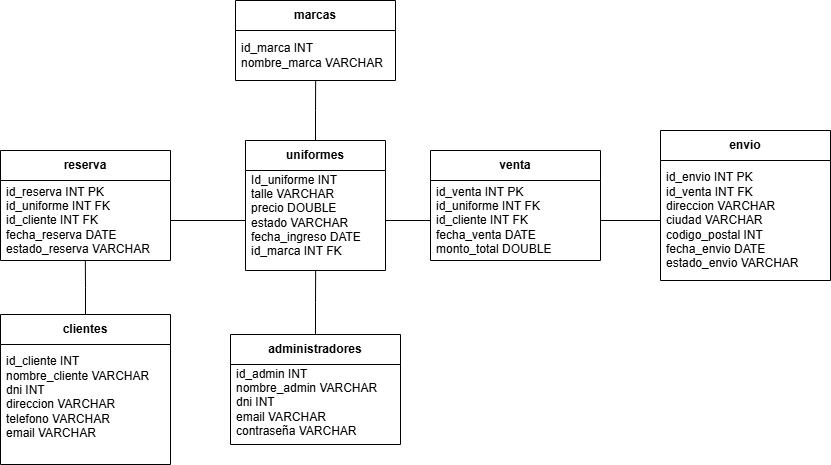

The diagram above was exported from draw.io. Its source (the exported page's mxGraphModel, read from the mxfile embedded in the PNG):
<mxGraphModel dx="1097" dy="555" grid="1" gridSize="10" guides="1" tooltips="1" connect="1" arrows="1" fold="1" page="1" pageScale="1" pageWidth="1169" pageHeight="827" math="0" shadow="0">
  <root>
    <mxCell id="0" />
    <mxCell id="1" parent="0" />
    <mxCell id="4rH83N8kVMeUEVtZNPMQ-3" parent="1" style="swimlane;fontStyle=0;childLayout=stackLayout;horizontal=1;startSize=30;horizontalStack=0;resizeParent=1;resizeParentMax=0;resizeLast=0;collapsible=1;marginBottom=0;whiteSpace=wrap;html=1;" value="&lt;b&gt;administradores&lt;/b&gt;" vertex="1">
      <mxGeometry height="110" width="170" x="330" y="404" as="geometry" />
    </mxCell>
    <mxCell id="4rH83N8kVMeUEVtZNPMQ-4" parent="4rH83N8kVMeUEVtZNPMQ-3" style="text;strokeColor=none;fillColor=none;align=left;verticalAlign=middle;spacingLeft=4;spacingRight=4;overflow=hidden;points=[[0,0.5],[1,0.5]];portConstraint=eastwest;rotatable=0;whiteSpace=wrap;html=1;" value="id_admin INT&lt;div&gt;nombre_admin VARCHAR&lt;/div&gt;&lt;div&gt;dni INT&lt;/div&gt;&lt;div&gt;email VARCHAR&lt;/div&gt;&lt;div&gt;contraseña VARCHAR&lt;/div&gt;&lt;div&gt;&lt;br&gt;&lt;/div&gt;" vertex="1">
      <mxGeometry height="80" width="170" y="30" as="geometry" />
    </mxCell>
    <mxCell id="1e1nG0gDOX92tu69sNs3-1" parent="1" style="swimlane;fontStyle=0;childLayout=stackLayout;horizontal=1;startSize=30;horizontalStack=0;resizeParent=1;resizeParentMax=0;resizeLast=0;collapsible=1;marginBottom=0;whiteSpace=wrap;html=1;" value="&lt;b&gt;marcas&lt;/b&gt;" vertex="1">
      <mxGeometry height="80" width="160" x="335" y="70" as="geometry" />
    </mxCell>
    <mxCell id="1e1nG0gDOX92tu69sNs3-2" parent="1e1nG0gDOX92tu69sNs3-1" style="text;strokeColor=none;fillColor=none;align=left;verticalAlign=middle;spacingLeft=4;spacingRight=4;overflow=hidden;points=[[0,0.5],[1,0.5]];portConstraint=eastwest;rotatable=0;whiteSpace=wrap;html=1;" value="id_marca INT&lt;div&gt;nombre_marca VARCHAR&lt;/div&gt;" vertex="1">
      <mxGeometry height="50" width="160" y="30" as="geometry" />
    </mxCell>
    <mxCell id="_cS9AHt1j5lE884BxW3Z-1" parent="1" style="swimlane;fontStyle=0;childLayout=stackLayout;horizontal=1;startSize=30;horizontalStack=0;resizeParent=1;resizeParentMax=0;resizeLast=0;collapsible=1;marginBottom=0;whiteSpace=wrap;html=1;" value="&lt;b&gt;uniformes&lt;/b&gt;" vertex="1">
      <mxGeometry height="130" width="140" x="345" y="210" as="geometry" />
    </mxCell>
    <mxCell id="_cS9AHt1j5lE884BxW3Z-2" parent="_cS9AHt1j5lE884BxW3Z-1" style="text;strokeColor=none;fillColor=none;align=left;verticalAlign=middle;spacingLeft=4;spacingRight=4;overflow=hidden;points=[[0,0.5],[1,0.5]];portConstraint=eastwest;rotatable=0;whiteSpace=wrap;html=1;" value="Id_uniforme INT&lt;div&gt;talle VARCHAR&lt;/div&gt;&lt;div&gt;precio DOUBLE&lt;/div&gt;&lt;div&gt;estado VARCHAR&lt;/div&gt;&lt;div&gt;fecha_ingreso DATE&lt;/div&gt;&lt;div&gt;id_marca INT FK&lt;br&gt;&lt;div&gt;&lt;br&gt;&lt;/div&gt;&lt;/div&gt;" vertex="1">
      <mxGeometry height="100" width="140" y="30" as="geometry" />
    </mxCell>
    <mxCell id="qtcgjXftHJ-uP04O27cK-3" parent="1" style="swimlane;fontStyle=0;childLayout=stackLayout;horizontal=1;startSize=30;horizontalStack=0;resizeParent=1;resizeParentMax=0;resizeLast=0;collapsible=1;marginBottom=0;whiteSpace=wrap;html=1;" value="&lt;b&gt;clientes&lt;/b&gt;" vertex="1">
      <mxGeometry height="150" width="170" x="100" y="384" as="geometry" />
    </mxCell>
    <mxCell id="qtcgjXftHJ-uP04O27cK-4" parent="qtcgjXftHJ-uP04O27cK-3" style="text;strokeColor=none;fillColor=none;align=left;verticalAlign=middle;spacingLeft=4;spacingRight=4;overflow=hidden;points=[[0,0.5],[1,0.5]];portConstraint=eastwest;rotatable=0;whiteSpace=wrap;html=1;" value="id_cliente INT&lt;div&gt;nombre_cliente VARCHAR&lt;/div&gt;&lt;div&gt;dni INT&lt;/div&gt;&lt;div&gt;direccion VARCHAR&lt;/div&gt;&lt;div&gt;telefono VARCHAR&lt;/div&gt;&lt;div&gt;email VARCHAR&lt;/div&gt;&lt;div&gt;&lt;br&gt;&lt;/div&gt;" vertex="1">
      <mxGeometry height="120" width="170" y="30" as="geometry" />
    </mxCell>
    <mxCell id="qtcgjXftHJ-uP04O27cK-5" parent="1" style="swimlane;fontStyle=0;childLayout=stackLayout;horizontal=1;startSize=30;horizontalStack=0;resizeParent=1;resizeParentMax=0;resizeLast=0;collapsible=1;marginBottom=0;whiteSpace=wrap;html=1;" value="&lt;b&gt;reserva&lt;/b&gt;" vertex="1">
      <mxGeometry height="110" width="170" x="100" y="220" as="geometry" />
    </mxCell>
    <mxCell id="qtcgjXftHJ-uP04O27cK-6" parent="qtcgjXftHJ-uP04O27cK-5" style="text;strokeColor=none;fillColor=none;align=left;verticalAlign=middle;spacingLeft=4;spacingRight=4;overflow=hidden;points=[[0,0.5],[1,0.5]];portConstraint=eastwest;rotatable=0;whiteSpace=wrap;html=1;" value="&lt;div&gt;id_reserva INT PK&lt;/div&gt;&lt;div&gt;id_uniforme INT FK&lt;/div&gt;&lt;div&gt;id_cliente INT FK&lt;/div&gt;&lt;div&gt;fecha_reserva DATE&lt;/div&gt;&lt;div&gt;estado_reserva VARCHAR&lt;/div&gt;" vertex="1">
      <mxGeometry height="80" width="170" y="30" as="geometry" />
    </mxCell>
    <mxCell id="qtcgjXftHJ-uP04O27cK-7" parent="1" style="swimlane;fontStyle=0;childLayout=stackLayout;horizontal=1;startSize=30;horizontalStack=0;resizeParent=1;resizeParentMax=0;resizeLast=0;collapsible=1;marginBottom=0;whiteSpace=wrap;html=1;" value="&lt;b&gt;venta&lt;/b&gt;" vertex="1">
      <mxGeometry height="110" width="170" x="530" y="220" as="geometry" />
    </mxCell>
    <mxCell id="qtcgjXftHJ-uP04O27cK-8" parent="qtcgjXftHJ-uP04O27cK-7" style="text;strokeColor=none;fillColor=none;align=left;verticalAlign=middle;spacingLeft=4;spacingRight=4;overflow=hidden;points=[[0,0.5],[1,0.5]];portConstraint=eastwest;rotatable=0;whiteSpace=wrap;html=1;" value="&lt;div&gt;id_venta INT PK&lt;/div&gt;&lt;div&gt;id_uniforme INT FK&lt;/div&gt;&lt;div&gt;id_cliente INT FK&lt;/div&gt;&lt;div&gt;fecha_venta DATE&lt;/div&gt;&lt;div&gt;monto_total DOUBLE&lt;/div&gt;" vertex="1">
      <mxGeometry height="80" width="170" y="30" as="geometry" />
    </mxCell>
    <mxCell id="qtcgjXftHJ-uP04O27cK-9" parent="1" style="swimlane;fontStyle=0;childLayout=stackLayout;horizontal=1;startSize=30;horizontalStack=0;resizeParent=1;resizeParentMax=0;resizeLast=0;collapsible=1;marginBottom=0;whiteSpace=wrap;html=1;" value="&lt;b&gt;envio&lt;/b&gt;" vertex="1">
      <mxGeometry height="150" width="170" x="760" y="200" as="geometry" />
    </mxCell>
    <mxCell id="qtcgjXftHJ-uP04O27cK-10" parent="qtcgjXftHJ-uP04O27cK-9" style="text;strokeColor=none;fillColor=none;align=left;verticalAlign=middle;spacingLeft=4;spacingRight=4;overflow=hidden;points=[[0,0.5],[1,0.5]];portConstraint=eastwest;rotatable=0;whiteSpace=wrap;html=1;" value="&lt;div&gt;id_envio INT PK&lt;/div&gt;&lt;div&gt;id_venta INT FK&lt;/div&gt;&lt;div&gt;direccion VARCHAR&lt;/div&gt;&lt;div&gt;ciudad VARCHAR&lt;/div&gt;&lt;div&gt;codigo_postal INT&lt;/div&gt;&lt;div&gt;fecha_envio DATE&lt;/div&gt;&lt;div&gt;estado_envio VARCHAR&lt;/div&gt;" vertex="1">
      <mxGeometry height="120" width="170" y="30" as="geometry" />
    </mxCell>
    <mxCell id="qtcgjXftHJ-uP04O27cK-11" edge="1" parent="1" source="qtcgjXftHJ-uP04O27cK-3" style="edgeStyle=orthogonalEdgeStyle;rounded=0;orthogonalLoop=1;jettySize=auto;html=1;exitX=0.5;exitY=0;exitDx=0;exitDy=0;entryX=0.499;entryY=1.002;entryDx=0;entryDy=0;entryPerimeter=0;endArrow=none;endFill=0;" target="qtcgjXftHJ-uP04O27cK-6">
      <mxGeometry relative="1" as="geometry" />
    </mxCell>
    <mxCell id="qtcgjXftHJ-uP04O27cK-12" edge="1" parent="1" source="4rH83N8kVMeUEVtZNPMQ-3" style="edgeStyle=orthogonalEdgeStyle;rounded=0;orthogonalLoop=1;jettySize=auto;html=1;exitX=0.5;exitY=0;exitDx=0;exitDy=0;entryX=0.501;entryY=1.006;entryDx=0;entryDy=0;entryPerimeter=0;endArrow=none;endFill=0;" target="_cS9AHt1j5lE884BxW3Z-2">
      <mxGeometry relative="1" as="geometry" />
    </mxCell>
    <mxCell id="qtcgjXftHJ-uP04O27cK-13" edge="1" parent="1" source="_cS9AHt1j5lE884BxW3Z-2" style="edgeStyle=orthogonalEdgeStyle;rounded=0;orthogonalLoop=1;jettySize=auto;html=1;exitX=0;exitY=0.5;exitDx=0;exitDy=0;entryX=1;entryY=0.5;entryDx=0;entryDy=0;endArrow=none;endFill=0;" target="qtcgjXftHJ-uP04O27cK-6">
      <mxGeometry relative="1" as="geometry" />
    </mxCell>
    <mxCell id="qtcgjXftHJ-uP04O27cK-14" edge="1" parent="1" source="_cS9AHt1j5lE884BxW3Z-1" style="edgeStyle=orthogonalEdgeStyle;rounded=0;orthogonalLoop=1;jettySize=auto;html=1;exitX=0.5;exitY=0;exitDx=0;exitDy=0;entryX=0.501;entryY=1.013;entryDx=0;entryDy=0;entryPerimeter=0;endArrow=none;endFill=0;" target="1e1nG0gDOX92tu69sNs3-2">
      <mxGeometry relative="1" as="geometry" />
    </mxCell>
    <mxCell id="qtcgjXftHJ-uP04O27cK-15" edge="1" parent="1" source="_cS9AHt1j5lE884BxW3Z-2" style="edgeStyle=orthogonalEdgeStyle;rounded=0;orthogonalLoop=1;jettySize=auto;html=1;exitX=1;exitY=0.5;exitDx=0;exitDy=0;entryX=0;entryY=0.5;entryDx=0;entryDy=0;endArrow=none;endFill=0;" target="qtcgjXftHJ-uP04O27cK-8">
      <mxGeometry relative="1" as="geometry" />
    </mxCell>
    <mxCell id="qtcgjXftHJ-uP04O27cK-16" edge="1" parent="1" source="qtcgjXftHJ-uP04O27cK-8" style="edgeStyle=orthogonalEdgeStyle;rounded=0;orthogonalLoop=1;jettySize=auto;html=1;exitX=1;exitY=0.5;exitDx=0;exitDy=0;entryX=0;entryY=0.5;entryDx=0;entryDy=0;endArrow=none;endFill=0;" target="qtcgjXftHJ-uP04O27cK-10">
      <mxGeometry relative="1" as="geometry" />
    </mxCell>
  </root>
</mxGraphModel>